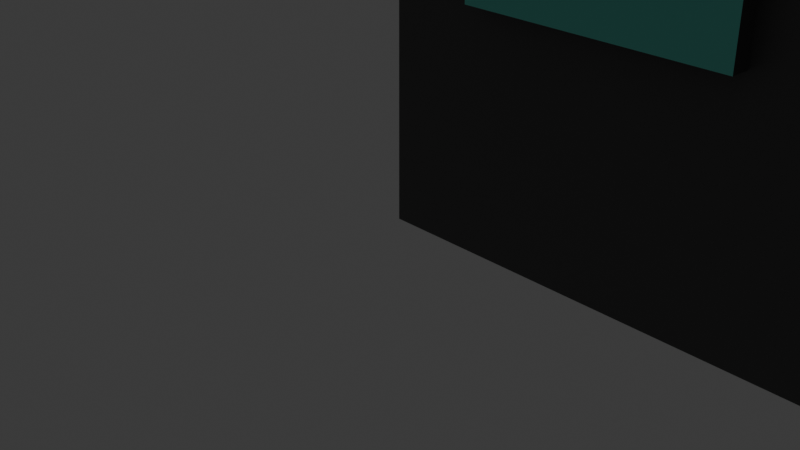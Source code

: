 # Source: SmokeJumpersApartmentBuilding.blend  (saved by Blender 4.3.34; exported with 4.5.12 LTS)
import bpy
from mathutils import Matrix  # noqa: F401  (used for matrix-valued properties, if any)

bpy.ops.wm.read_factory_settings(use_empty=True)
scene = bpy.context.scene
scene.name = 'Scene'

# ---- collections
col_collection = bpy.data.collections.new('Collection'); scene.collection.children.link(col_collection)

# ---- materials (node trees are filled in below, after node groups)
mat_material_001 = bpy.data.materials.new('Material.001')
mat_material_002 = bpy.data.materials.new('Material.002')
mat_material_003 = bpy.data.materials.new('Material.003')
mat_material_004 = bpy.data.materials.new('Material.004')
mat_material_005 = bpy.data.materials.new('Material.005')
mat_material_006 = bpy.data.materials.new('Material.006')
mat_material_007 = bpy.data.materials.new('Material.007')
mat_material_008 = bpy.data.materials.new('Material.008')

# ---- material node trees
mat_material_001.use_nodes = True; mat_material_001.node_tree.nodes.clear()
_N = mat_material_001.node_tree.nodes; _L = mat_material_001.node_tree.links
n0 = _N.new('ShaderNodeBsdfPrincipled'); n0.name = 'Principled BSDF'; n0.location = (10, 300)
n0.inputs[0].default_value = (0.08849, 0.08849, 0.08849, 1.0)
n1 = _N.new('ShaderNodeOutputMaterial'); n1.name = 'Material Output'; n1.location = (300, 300)
_L.new(n0.outputs[0], n1.inputs[0])
n1.is_active_output = True
mat_material_002.use_nodes = True; mat_material_002.node_tree.nodes.clear()
_N = mat_material_002.node_tree.nodes; _L = mat_material_002.node_tree.links
n0 = _N.new('ShaderNodeBsdfPrincipled'); n0.name = 'Principled BSDF'; n0.location = (10, 300)
n0.inputs[0].default_value = (0.1736, 0.8001, 0.6745, 1.0)
n1 = _N.new('ShaderNodeOutputMaterial'); n1.name = 'Material Output'; n1.location = (300, 300)
_L.new(n0.outputs[0], n1.inputs[0])
n1.is_active_output = True
mat_material_003.use_nodes = True; mat_material_003.node_tree.nodes.clear()
_N = mat_material_003.node_tree.nodes; _L = mat_material_003.node_tree.links
n0 = _N.new('ShaderNodeBsdfPrincipled'); n0.name = 'Principled BSDF'; n0.location = (10, 300)
n0.inputs[0].default_value = (0.1753, 0.1753, 0.1753, 1.0)
n1 = _N.new('ShaderNodeOutputMaterial'); n1.name = 'Material Output'; n1.location = (300, 300)
_L.new(n0.outputs[0], n1.inputs[0])
n1.is_active_output = True
mat_material_004.use_nodes = True; mat_material_004.node_tree.nodes.clear()
_N = mat_material_004.node_tree.nodes; _L = mat_material_004.node_tree.links
n0 = _N.new('ShaderNodeBsdfPrincipled'); n0.name = 'Principled BSDF'; n0.location = (10, 300)
n0.inputs[0].default_value = (0.2073, 0.558, 0.8001, 1.0)
n1 = _N.new('ShaderNodeOutputMaterial'); n1.name = 'Material Output'; n1.location = (300, 300)
_L.new(n0.outputs[0], n1.inputs[0])
n1.is_active_output = True
mat_material_005.use_nodes = True; mat_material_005.node_tree.nodes.clear()
_N = mat_material_005.node_tree.nodes; _L = mat_material_005.node_tree.links
n0 = _N.new('ShaderNodeBsdfPrincipled'); n0.name = 'Principled BSDF'; n0.location = (10, 300)
n0.inputs[0].default_value = (0.1601, 0.0583, 0.01438, 1.0)
n1 = _N.new('ShaderNodeOutputMaterial'); n1.name = 'Material Output'; n1.location = (300, 300)
_L.new(n0.outputs[0], n1.inputs[0])
n1.is_active_output = True
mat_material_006.use_nodes = True; mat_material_006.node_tree.nodes.clear()
_N = mat_material_006.node_tree.nodes; _L = mat_material_006.node_tree.links
n0 = _N.new('ShaderNodeBsdfPrincipled'); n0.name = 'Principled BSDF'; n0.location = (10, 300)
n1 = _N.new('ShaderNodeOutputMaterial'); n1.name = 'Material Output'; n1.location = (300, 300)
_L.new(n0.outputs[0], n1.inputs[0])
n1.is_active_output = True
mat_material_007.use_nodes = True; mat_material_007.node_tree.nodes.clear()
_N = mat_material_007.node_tree.nodes; _L = mat_material_007.node_tree.links
n0 = _N.new('ShaderNodeBsdfPrincipled'); n0.name = 'Principled BSDF'; n0.location = (10, 300)
n0.inputs[0].default_value = (0.01931, 0.8001, 0.02558, 1.0)
n1 = _N.new('ShaderNodeOutputMaterial'); n1.name = 'Material Output'; n1.location = (300, 300)
_L.new(n0.outputs[0], n1.inputs[0])
n1.is_active_output = True
mat_material_008.use_nodes = True; mat_material_008.node_tree.nodes.clear()
_N = mat_material_008.node_tree.nodes; _L = mat_material_008.node_tree.links
n0 = _N.new('ShaderNodeBsdfPrincipled'); n0.name = 'Principled BSDF'; n0.location = (10, 300)
n0.inputs[0].default_value = (0.0, 0.0, 0.0, 1.0)
n1 = _N.new('ShaderNodeOutputMaterial'); n1.name = 'Material Output'; n1.location = (300, 300)
_L.new(n0.outputs[0], n1.inputs[0])
n1.is_active_output = True

# ---- world
world_world = bpy.data.worlds.new('World'); scene.world = world_world
world_world.use_nodes = True; world_world.node_tree.nodes.clear()
_N = world_world.node_tree.nodes; _L = world_world.node_tree.links
n0 = _N.new('ShaderNodeOutputWorld'); n0.name = 'World Output'; n0.location = (300, 300)
n1 = _N.new('ShaderNodeBackground'); n1.name = 'Background'; n1.location = (10, 300)
n1.inputs[0].default_value = (0.05088, 0.05088, 0.05088, 1.0)
_L.new(n1.outputs[0], n0.inputs[0])
n0.is_active_output = True
world_world.color = (0.05088, 0.05088, 0.05088)
world_world.sun_shadow_jitter_overblur = 0.0

# ---- cameras
cam_camera = bpy.data.cameras.new('Camera')
cam_camera.clip_end = 100.0
cam_camera.ortho_scale = 7.314

# ---- lights
light_light = bpy.data.lights.new('Light', 'POINT')
light_light.energy = 1000.0
light_light.shadow_soft_size = 0.1

# ---- meshes
me_building_2_for_smokejumpers = bpy.data.meshes.new('Building.2 for Smokejumpers')
me_building_2_for_smokejumpers.from_pydata([(0.0, 86.59, 0.0), (21.8, 120.7, 0.0), (0.0, 230.8, 0.0), (35.97, 101.0, 0.0), (110.9, 86.59, 0.0), (75.65, 101.0, 0.0), (75.65, 120.7, 0.0), (85.48, 120.7, 0.0), (85.48, 211.3, 0.0), (21.8, 211.3, 0.0), (110.9, 230.8, 0.0), (35.97, 120.7, 0.0), (187.3, 230.8, 169.9), (110.9, 86.59, 169.9), (110.9, 230.8, 169.9), (155.2, 156.3, 169.9), (187.3, 156.3, 169.9), (0.0, 0.0, 169.9), (0.0, 86.59, 169.9), (186.2, 0.0, 169.9), (155.2, 78.16, 169.9), (186.2, 78.16, 169.9), (186.2, 13.31, 99.61), (186.2, 13.35, 127.3), (186.2, 68.19, 99.61), (186.2, 13.35, 156.6), (186.2, 68.22, 127.3), (186.2, 68.19, 70.29), (186.2, 0.0, 0.0), (186.2, 68.22, 156.6), (186.2, 13.31, 70.29), (186.2, 78.16, 0.0), (186.2, 78.16, 15.19), (187.3, 168.3, 101.1), (187.3, 168.9, 127.7), (187.3, 223.2, 101.1), (187.3, 168.9, 157.0), (187.3, 223.8, 127.7), (187.3, 223.2, 71.76), (187.3, 156.3, 15.62), (187.3, 156.3, 0.0), (187.3, 223.8, 157.0), (187.3, 168.3, 71.76), (187.3, 230.8, 0.0), (155.2, 156.3, 15.62), (155.2, 133.3, 17.56), (155.2, 100.6, 0.0), (155.2, 100.6, 17.56), (155.2, 133.3, 0.0), (155.2, 133.3, 42.06), (155.2, 100.6, 21.03), (155.2, 100.6, 42.06), (155.2, 133.3, 21.03), (155.2, 145.4, 67.75), (155.2, 96.25, 62.81), (155.2, 90.55, 67.75), (155.2, 137.4, 62.81), (155.2, 137.4, 54.43), (155.2, 146.1, 132.6), (155.2, 94.32, 127.8), (155.2, 91.26, 132.6), (155.2, 140.8, 127.8), (155.2, 140.8, 120.5), (155.2, 145.4, 97.07), (155.2, 91.26, 161.9), (155.2, 78.16, 15.19), (155.2, 87.23, 15.19), (155.2, 87.23, 0.0), (155.2, 90.55, 97.07), (155.2, 146.1, 161.9), (155.2, 146.7, 15.62), (155.2, 96.3, 45.31), (155.2, 96.25, 54.43), (155.2, 137.1, 45.31), (155.2, 137.1, 0.0), (155.2, 146.7, 0.0), (155.2, 94.32, 120.5), (155.2, 96.3, 0.0), (157.4, 146.1, 161.9), (157.4, 91.26, 132.6), (157.4, 91.26, 161.9), (157.4, 146.1, 132.6), (158.6, 145.4, 97.07), (158.6, 90.55, 67.75), (158.6, 90.55, 97.07), (158.6, 145.4, 67.75), (164.9, 140.8, 127.8), (164.9, 94.32, 120.5), (164.9, 94.32, 127.8), (164.9, 140.8, 120.5), (164.8, 137.4, 62.81), (164.8, 96.25, 54.43), (164.8, 96.25, 62.81), (164.8, 137.4, 54.43), (190.4, 223.2, 101.1), (190.4, 168.3, 71.76), (190.4, 168.3, 101.1), (190.4, 223.2, 71.76), (190.2, 223.8, 157.0), (190.2, 168.9, 127.7), (190.2, 168.9, 157.0), (190.2, 223.8, 127.7), (189.7, 68.22, 156.6), (189.7, 13.35, 127.3), (189.7, 13.35, 156.6), (189.7, 68.22, 127.3), (189.6, 68.19, 99.61), (189.6, 13.31, 70.29), (189.6, 13.31, 99.61), (189.6, 68.19, 70.29), (110.9, 230.8, 59.26), (158.4, 96.3, 45.31), (158.4, 100.6, 42.06), (158.4, 96.3, 0.0), (158.4, 137.1, 45.31), (158.4, 133.3, 42.06), (158.4, 133.3, 21.03), (158.4, 133.3, 17.56), (158.4, 133.3, 0.0), (158.4, 137.1, 0.0), (158.4, 100.6, 0.0), (158.4, 100.6, 21.03), (158.4, 100.6, 17.56), (158.2, 133.3, 17.56), (158.2, 133.3, 21.03), (158.2, 100.6, 21.03), (158.2, 100.6, 17.56), (0.0, 15.02, 130.1), (0.0, 16.56, 112.7), (0.0, 69.9, 130.1), (0.0, 16.42, 66.18), (0.0, 16.42, 36.86), (0.0, 16.56, 83.43), (0.0, 71.44, 112.7), (0.0, 69.9, 159.4), (0.0, 0.0, 0.0), (0.0, 71.29, 36.86), (0.0, 71.29, 66.18), (0.0, 71.44, 83.43), (0.0, 15.02, 159.4), (0.0, 86.59, 59.26), (155.2, 78.16, 0.0), (155.2, 156.3, 0.0), (110.9, 93.8, 129.0), (110.9, 94.71, 106.6), (110.9, 148.7, 129.0), (110.9, 94.71, 77.27), (110.9, 149.6, 106.6), (110.9, 148.7, 158.3), (110.9, 149.6, 77.27), (110.9, 165.9, 76.28), (110.9, 220.8, 76.28), (110.9, 220.8, 105.6), (110.9, 220.8, 128.8), (110.9, 220.8, 158.2), (110.9, 93.8, 158.3), (110.9, 165.9, 158.2), (110.9, 165.9, 105.6), (110.9, 165.9, 128.8), (109.2, 148.7, 129.0), (109.2, 93.8, 158.3), (109.2, 93.8, 129.0), (109.2, 148.7, 158.3), (108.4, 220.8, 128.8), (108.4, 165.9, 158.2), (108.4, 165.9, 128.8), (108.4, 220.8, 158.2), (108.6, 220.8, 76.28), (108.6, 165.9, 105.6), (108.6, 165.9, 76.28), (108.6, 220.8, 105.6), (108.7, 149.6, 77.27), (108.7, 94.71, 106.6), (108.7, 94.71, 77.27), (108.7, 149.6, 106.6), (103.3, 88.03, 159.0), (77.62, 88.03, 124.7), (103.3, 88.03, 124.7), (77.62, 88.03, 159.0), (77.62, 86.59, 159.0), (77.62, 86.59, 124.7), (103.3, 86.59, 124.7), (103.3, 86.59, 159.0), (36.27, 86.59, 68.27), (44.19, 86.59, 68.66), (36.27, 86.59, 102.6), (69.87, 86.59, 68.66), (44.19, 86.59, 103.0), (10.59, 86.59, 102.6), (77.62, 86.59, 69.03), (69.87, 86.59, 103.0), (103.3, 86.59, 69.03), (77.62, 86.59, 103.3), (70.01, 86.59, 19.02), (77.36, 86.59, 19.51), (70.01, 86.59, 53.33), (103.0, 86.59, 19.51), (77.36, 86.59, 53.83), (44.33, 86.59, 53.33), (36.53, 86.59, 53.68), (10.84, 86.59, 53.68), (10.84, 86.59, 19.36), (44.33, 86.59, 19.02), (36.53, 86.59, 19.36), (33.93, 86.59, 124.6), (42.05, 86.59, 124.6), (33.93, 86.59, 158.9), (67.74, 86.59, 124.6), (42.05, 86.59, 158.9), (8.239, 86.59, 158.9), (67.74, 86.59, 158.9), (103.0, 86.59, 53.83), (103.3, 86.59, 103.3), (10.59, 86.59, 68.27), (8.239, 86.59, 124.6), (67.74, 88.65, 158.9), (42.05, 88.65, 124.6), (67.74, 88.65, 124.6), (42.05, 88.65, 158.9), (33.93, 88.65, 158.9), (8.239, 88.65, 124.6), (33.93, 88.65, 124.6), (8.239, 88.65, 158.9), (103.3, 88.65, 103.3), (77.62, 88.65, 69.03), (103.3, 88.65, 69.03), (77.62, 88.65, 103.3), (69.87, 88.72, 103.0), (44.19, 88.72, 68.66), (69.87, 88.72, 68.66), (44.19, 88.72, 103.0), (36.27, 88.4, 102.6), (10.59, 88.4, 68.27), (36.27, 88.4, 68.27), (10.59, 88.4, 102.6), (103.0, 88.53, 53.83), (77.36, 88.53, 19.51), (103.0, 88.53, 19.51), (77.36, 88.53, 53.83), (70.01, 88.4, 53.33), (44.33, 88.4, 19.02), (70.01, 88.4, 19.02), (44.33, 88.4, 53.33), (36.53, 88.53, 53.68), (10.84, 88.53, 19.36), (36.53, 88.53, 19.36), (10.84, 88.53, 53.68), (50.13, 0.0, 24.22), (35.88, 0.0, 24.46), (50.13, 0.0, 58.53), (10.2, 0.0, 24.46), (35.88, 0.0, 58.77), (75.82, 0.0, 58.53), (10.2, 0.0, 58.77), (10.54, 0.0, 71.85), (95.31, 0.0, 59.07), (121.0, 0.0, 59.07), (135.4, 0.0, 59.1), (161.1, 0.0, 59.1), (10.54, 0.0, 106.2), (12.42, 0.0, 125.0), (36.23, 0.0, 106.2), (51.27, 0.0, 106.2), (76.96, 0.0, 106.2), (94.64, 0.0, 107.1), (120.3, 0.0, 107.1), (135.7, 0.0, 108.3), (161.4, 0.0, 108.3), (12.42, 0.0, 159.3), (38.11, 0.0, 159.3), (51.38, 0.0, 159.4), (77.06, 0.0, 159.4), (97.31, 0.0, 159.7), (123.0, 0.0, 159.7), (138.9, 0.0, 159.8), (164.6, 0.0, 159.8), (161.1, 0.0, 24.79), (75.82, 0.0, 24.22), (121.0, 0.0, 24.76), (95.31, 0.0, 24.76), (135.4, 0.0, 24.79), (161.4, 0.0, 73.98), (120.3, 0.0, 72.81), (76.96, 0.0, 71.89), (36.23, 0.0, 71.85), (51.27, 0.0, 71.89), (94.64, 0.0, 72.81), (135.7, 0.0, 73.98), (164.6, 0.0, 125.5), (77.06, 0.0, 125.1), (38.11, 0.0, 125.0), (51.38, 0.0, 125.1), (123.0, 0.0, 125.4), (97.31, 0.0, 125.4), (138.9, 0.0, 125.5), (-1.688, 71.29, 36.86), (-1.688, 16.42, 66.18), (-1.688, 16.42, 36.86), (-1.688, 71.29, 66.18), (-1.188, 69.9, 130.1), (-1.188, 15.02, 159.4), (-1.188, 15.02, 130.1), (-1.188, 69.9, 159.4), (-1.25, 71.44, 83.43), (-1.25, 16.56, 112.7), (-1.25, 16.56, 83.43), (-1.25, 71.44, 112.7), (12.42, -2.125, 159.3), (38.11, -2.125, 125.0), (12.42, -2.125, 125.0), (38.11, -2.125, 159.3), (51.38, -2.562, 159.4), (77.06, -2.562, 125.1), (51.38, -2.562, 125.1), (77.06, -2.562, 159.4), (97.31, -1.688, 159.7), (123.0, -1.688, 125.4), (97.31, -1.688, 125.4), (123.0, -1.688, 159.7), (138.9, -1.938, 159.8), (164.6, -1.938, 125.5), (138.9, -1.938, 125.5), (164.6, -1.938, 159.8), (10.54, -3.25, 106.2), (36.23, -3.25, 71.85), (10.54, -3.25, 71.85), (36.23, -3.25, 106.2), (51.27, -2.25, 106.2), (76.96, -2.25, 71.89), (51.27, -2.25, 71.89), (76.96, -2.25, 106.2), (94.64, -1.812, 107.1), (120.3, -1.812, 72.81), (94.64, -1.812, 72.81), (120.3, -1.812, 107.1), (135.7, -1.375, 108.3), (161.4, -1.375, 73.98), (135.7, -1.375, 73.98), (161.4, -1.375, 108.3), (135.4, -1.875, 59.1), (161.1, -1.875, 24.79), (135.4, -1.875, 24.79), (161.1, -1.875, 59.1), (95.31, -2.812, 59.07), (121.0, -2.812, 24.76), (95.31, -2.812, 24.76), (121.0, -2.812, 59.07), (10.2, -2.0, 58.77), (35.88, -2.0, 24.46), (10.2, -2.0, 24.46), (35.88, -2.0, 58.77), (50.13, -3.0, 58.53), (75.82, -3.0, 24.22), (50.13, -3.0, 24.22), (75.82, -3.0, 58.53), (80.7, 126.4, 15.75), (27.32, 205.6, 15.75), (27.32, 126.4, 15.75), (80.7, 205.6, 15.75), (80.7, 205.6, 25.06), (80.7, 126.4, 25.06), (27.32, 205.6, 25.06), (27.32, 126.4, 25.06), (21.8, 120.7, 25.06), (21.8, 211.3, 25.06), (85.48, 120.7, 25.06), (85.48, 211.3, 25.06), (75.65, 120.7, 16.38), (35.97, 120.7, 16.38), (75.65, 114.5, 16.38), (35.97, 114.5, 16.38), (35.97, 114.5, 9.562), (75.65, 114.5, 9.562), (75.65, 108.4, 9.562), (35.97, 108.4, 9.562), (35.97, 108.4, 4.25), (75.65, 108.4, 4.25), (75.65, 101.0, 4.25), (35.97, 101.0, 4.25), (187.3, 87.23, 0.0), (187.3, 146.7, 0.0), (187.3, 87.23, 15.19), (187.3, 78.16, 15.19), (187.3, 78.16, 0.0), (187.3, 146.7, 15.62), (0.0, 230.8, 59.26), (0.0, 86.59, 0.0), (0.0, 230.8, 0.0), (110.9, 230.8, 0.0), (110.9, 230.8, 59.26), (0.0, 86.59, 59.26), (0.0, 230.8, 59.26), (0.0, 231.4, 0.0), (110.9, 231.4, 0.0), (110.9, 231.4, 59.26), (0.0, 231.4, 59.26), (-0.6578, 86.59, 0.0), (-0.6578, 230.8, 0.0), (-0.6578, 86.59, 59.26), (-0.6578, 230.8, 59.26)], [], [(0, 1, 2), (1, 0, 3), (3, 0, 4), (3, 4, 5), (5, 4, 6), (6, 4, 7), (7, 4, 8), (2, 9, 10), (9, 2, 1), (10, 9, 8), (10, 8, 4), (11, 1, 3), (12, 14, 13), (13, 15, 12), (15, 16, 12), (13, 18, 17), (17, 19, 13), (19, 20, 13), (20, 15, 13), (19, 21, 20), (22, 24, 23), (23, 25, 22), (24, 26, 23), (24, 27, 26), (19, 28, 25), (25, 21, 19), (28, 22, 25), (25, 29, 21), (29, 26, 21), (28, 31, 30), (30, 22, 28), (31, 27, 30), (31, 26, 27), (31, 21, 26), (31, 21, 32), (33, 35, 34), (34, 36, 33), (35, 37, 34), (35, 38, 37), (16, 39, 36), (36, 12, 16), (39, 40, 36), (40, 33, 36), (36, 41, 12), (41, 37, 12), (40, 43, 42), (42, 33, 40), (43, 38, 42), (43, 37, 38), (43, 12, 37), (15, 44, 39), (39, 16, 15), (45, 47, 46), (46, 48, 45), (49, 51, 50), (50, 52, 49), (53, 55, 54), (54, 56, 53), (56, 57, 53), (58, 60, 59), (59, 61, 58), (61, 62, 58), (62, 63, 58), (63, 53, 58), (20, 65, 64), (64, 15, 20), (65, 66, 64), (66, 67, 64), (67, 68, 64), (64, 69, 15), (69, 58, 15), (58, 70, 15), (70, 44, 15), (57, 72, 71), (71, 73, 57), (73, 74, 57), (74, 75, 57), (75, 53, 57), (75, 58, 53), (75, 70, 58), (68, 63, 76), (76, 60, 68), (60, 64, 68), (76, 59, 60), (63, 62, 76), (67, 77, 55), (55, 68, 67), (77, 72, 55), (72, 54, 55), (77, 71, 72), (78, 80, 79), (79, 81, 78), (79, 60, 58), (58, 81, 79), (64, 60, 79), (79, 80, 64), (78, 69, 64), (64, 80, 78), (78, 81, 58), (58, 69, 78), (82, 84, 83), (83, 85, 82), (83, 55, 53), (53, 85, 83), (68, 55, 83), (83, 84, 68), (82, 63, 68), (68, 84, 82), (82, 85, 53), (53, 63, 82), (86, 88, 87), (87, 89, 86), (87, 76, 62), (62, 89, 87), (59, 76, 87), (87, 88, 59), (86, 61, 59), (59, 88, 86), (86, 89, 62), (62, 61, 86), (90, 92, 91), (91, 93, 90), (90, 93, 57), (57, 56, 90), (91, 72, 57), (57, 93, 91), (54, 72, 91), (91, 92, 54), (90, 56, 54), (54, 92, 90), (94, 96, 95), (95, 97, 94), (95, 42, 38), (38, 97, 95), (33, 42, 95), (95, 96, 33), (94, 35, 33), (33, 96, 94), (94, 97, 38), (38, 35, 94), (98, 100, 99), (99, 101, 98), (99, 34, 37), (37, 101, 99), (36, 34, 99), (99, 100, 36), (98, 41, 36), (36, 100, 98), (98, 101, 37), (37, 41, 98), (102, 104, 103), (103, 105, 102), (103, 23, 26), (26, 105, 103), (25, 23, 103), (103, 104, 25), (102, 29, 25), (25, 104, 102), (102, 105, 26), (26, 29, 102), (106, 108, 107), (107, 109, 106), (107, 30, 27), (27, 109, 107), (22, 30, 107), (107, 108, 22), (106, 24, 22), (22, 108, 106), (106, 109, 27), (27, 24, 106), (12, 43, 10), (10, 110, 12), (110, 14, 12), (111, 113, 112), (112, 114, 111), (112, 115, 114), (115, 116, 114), (116, 117, 114), (117, 118, 114), (118, 119, 114), (112, 113, 120), (120, 112, 121), (120, 121, 122), (71, 77, 113), (113, 111, 71), (114, 73, 71), (71, 111, 114), (114, 119, 74), (74, 73, 114), (45, 48, 118), (118, 117, 45), (117, 45, 123), (124, 117, 123), (117, 124, 116), (49, 52, 124), (124, 49, 116), (116, 115, 49), (112, 51, 49), (49, 115, 112), (112, 121, 125), (125, 50, 112), (50, 51, 112), (121, 126, 122), (126, 121, 125), (122, 120, 46), (46, 47, 122), (47, 122, 126), (124, 125, 126), (126, 123, 124), (126, 45, 47), (45, 123, 126), (124, 52, 50), (50, 125, 124), (127, 129, 128), (128, 130, 127), (130, 131, 127), (128, 130, 132), (129, 133, 128), (129, 134, 133), (135, 17, 131), (131, 0, 135), (17, 127, 131), (131, 136, 0), (136, 137, 0), (137, 138, 0), (138, 133, 0), (17, 18, 139), (139, 127, 17), (18, 134, 139), (18, 133, 134), (18, 0, 133), (18, 0, 140), (137, 130, 132), (132, 138, 137), (28, 135, 0), (0, 4, 28), (4, 141, 28), (4, 10, 141), (141, 31, 28), (10, 43, 142), (142, 141, 10), (142, 141, 67), (142, 67, 77), (142, 77, 46), (142, 46, 48), (142, 48, 74), (142, 74, 75), (43, 40, 142), (143, 145, 144), (144, 146, 143), (145, 147, 144), (145, 148, 147), (4, 13, 146), (146, 10, 4), (13, 143, 146), (146, 149, 10), (149, 150, 10), (149, 147, 150), (150, 151, 10), (151, 152, 10), (152, 153, 10), (153, 154, 10), (13, 14, 155), (155, 143, 13), (14, 148, 155), (14, 156, 148), (156, 147, 148), (156, 157, 147), (157, 150, 147), (156, 158, 157), (14, 154, 156), (14, 10, 154), (14, 10, 110), (152, 157, 158), (158, 153, 152), (159, 161, 160), (160, 162, 159), (143, 159, 161), (159, 145, 143), (148, 145, 159), (159, 162, 148), (148, 162, 160), (160, 155, 148), (160, 143, 161), (143, 160, 155), (163, 165, 164), (164, 166, 163), (158, 163, 165), (163, 158, 153), (154, 153, 163), (163, 166, 154), (154, 166, 164), (164, 156, 154), (164, 165, 158), (158, 156, 164), (167, 169, 168), (168, 170, 167), (150, 167, 169), (167, 150, 151), (152, 151, 167), (167, 170, 152), (152, 170, 168), (168, 157, 152), (168, 169, 150), (150, 157, 168), (171, 173, 172), (172, 174, 171), (146, 171, 173), (171, 146, 149), (147, 149, 171), (171, 174, 147), (147, 174, 172), (172, 144, 147), (172, 146, 173), (146, 144, 172), (175, 177, 176), (176, 178, 175), (176, 180, 179), (179, 178, 176), (181, 180, 176), (176, 177, 181), (175, 182, 181), (181, 177, 175), (175, 178, 179), (179, 182, 175), (183, 185, 184), (184, 186, 183), (185, 187, 184), (185, 188, 187), (186, 190, 189), (189, 191, 186), (190, 192, 189), (190, 187, 192), (193, 195, 194), (194, 196, 193), (195, 197, 194), (195, 198, 197), (198, 199, 197), (199, 200, 197), (0, 140, 201), (201, 202, 0), (202, 193, 0), (201, 203, 202), (140, 200, 201), (140, 197, 200), (198, 202, 203), (203, 199, 198), (204, 206, 205), (205, 204, 207), (206, 208, 205), (206, 209, 208), (207, 210, 180), (180, 207, 181), (210, 179, 180), (210, 208, 179), (4, 0, 196), (196, 13, 4), (0, 193, 196), (196, 211, 13), (211, 191, 13), (211, 197, 191), (197, 140, 191), (140, 183, 191), (183, 186, 191), (191, 212, 13), (212, 181, 13), (212, 192, 181), (192, 204, 181), (204, 207, 181), (181, 182, 13), (182, 179, 13), (140, 18, 213), (213, 183, 140), (18, 188, 213), (18, 214, 188), (214, 187, 188), (214, 192, 187), (214, 204, 192), (18, 209, 214), (18, 208, 209), (18, 179, 208), (18, 13, 179), (215, 217, 216), (216, 218, 215), (216, 205, 208), (208, 218, 216), (207, 205, 216), (216, 217, 207), (215, 210, 207), (207, 217, 215), (215, 218, 208), (208, 210, 215), (219, 221, 220), (220, 222, 219), (220, 214, 209), (209, 222, 220), (204, 214, 220), (220, 221, 204), (219, 206, 204), (204, 221, 219), (219, 222, 209), (209, 206, 219), (223, 225, 224), (224, 226, 223), (224, 189, 192), (192, 226, 224), (191, 224, 189), (224, 191, 225), (223, 191, 212), (191, 223, 225), (223, 226, 192), (192, 212, 223), (227, 229, 228), (228, 230, 227), (228, 184, 187), (187, 230, 228), (186, 228, 184), (228, 186, 229), (227, 190, 186), (186, 229, 227), (227, 230, 187), (187, 190, 227), (231, 233, 232), (232, 234, 231), (232, 213, 188), (188, 234, 232), (183, 213, 232), (232, 183, 233), (231, 185, 183), (183, 233, 231), (231, 234, 188), (188, 185, 231), (235, 237, 236), (236, 238, 235), (236, 194, 197), (197, 238, 236), (196, 236, 194), (236, 196, 237), (235, 196, 211), (196, 235, 237), (235, 238, 197), (197, 211, 235), (239, 241, 240), (240, 242, 239), (240, 202, 198), (198, 242, 240), (193, 240, 202), (240, 193, 241), (239, 195, 193), (193, 241, 239), (239, 242, 198), (198, 195, 239), (243, 245, 244), (244, 246, 243), (244, 201, 200), (200, 246, 244), (203, 244, 201), (244, 203, 245), (243, 199, 203), (203, 245, 243), (243, 246, 200), (200, 199, 243), (247, 249, 248), (248, 250, 247), (249, 251, 248), (249, 252, 251), (135, 28, 250), (250, 17, 135), (28, 247, 250), (250, 253, 17), (253, 254, 17), (253, 251, 254), (251, 255, 254), (255, 256, 254), (256, 257, 254), (257, 258, 254), (254, 259, 17), (259, 260, 17), (259, 261, 260), (261, 262, 260), (262, 263, 260), (263, 264, 260), (264, 265, 260), (265, 266, 260), (266, 267, 260), (260, 268, 17), (268, 269, 17), (269, 270, 17), (270, 271, 17), (271, 272, 17), (272, 273, 17), (273, 274, 17), (274, 275, 17), (28, 19, 276), (276, 277, 28), (277, 247, 28), (276, 278, 277), (278, 279, 277), (276, 280, 278), (19, 258, 276), (19, 281, 258), (281, 282, 258), (282, 283, 258), (283, 284, 258), (284, 254, 258), (283, 285, 284), (282, 286, 283), (281, 287, 282), (19, 267, 281), (19, 288, 267), (288, 289, 267), (289, 290, 267), (290, 260, 267), (289, 291, 290), (288, 292, 289), (292, 293, 289), (288, 294, 292), (19, 275, 288), (19, 17, 275), (273, 292, 294), (294, 274, 273), (271, 289, 293), (293, 272, 271), (269, 290, 291), (291, 270, 269), (265, 282, 287), (287, 266, 265), (263, 283, 286), (286, 264, 263), (261, 284, 285), (285, 262, 261), (256, 278, 280), (280, 257, 256), (252, 277, 279), (279, 255, 252), (255, 251, 252), (295, 297, 296), (296, 298, 295), (131, 295, 297), (295, 131, 136), (137, 136, 295), (295, 298, 137), (137, 298, 296), (296, 130, 137), (296, 297, 131), (131, 130, 296), (299, 301, 300), (300, 302, 299), (127, 299, 301), (299, 127, 129), (134, 129, 299), (299, 302, 134), (134, 300, 302), (300, 134, 139), (300, 127, 301), (127, 300, 139), (303, 305, 304), (304, 306, 303), (132, 303, 305), (303, 132, 138), (133, 138, 303), (303, 306, 133), (133, 306, 304), (304, 128, 133), (304, 132, 305), (132, 304, 128), (307, 309, 308), (308, 310, 307), (260, 307, 309), (307, 260, 268), (269, 268, 307), (307, 310, 269), (269, 310, 308), (308, 290, 269), (308, 309, 260), (260, 290, 308), (311, 313, 312), (312, 314, 311), (291, 313, 311), (311, 291, 270), (271, 270, 311), (311, 314, 271), (271, 314, 312), (312, 289, 271), (312, 313, 291), (291, 289, 312), (315, 317, 316), (316, 318, 315), (293, 317, 315), (315, 272, 293), (273, 272, 315), (315, 318, 273), (273, 318, 316), (316, 292, 273), (316, 317, 293), (293, 292, 316), (319, 321, 320), (320, 322, 319), (294, 321, 319), (319, 274, 294), (275, 274, 319), (319, 322, 275), (275, 322, 320), (320, 288, 275), (320, 321, 294), (294, 288, 320), (323, 325, 324), (324, 326, 323), (254, 325, 323), (323, 259, 254), (261, 259, 323), (323, 326, 261), (261, 326, 324), (324, 284, 261), (324, 325, 254), (254, 284, 324), (327, 329, 328), (328, 330, 327), (285, 327, 329), (327, 285, 262), (263, 262, 327), (327, 330, 263), (263, 330, 328), (328, 283, 263), (328, 329, 285), (285, 283, 328), (331, 333, 332), (332, 334, 331), (286, 333, 331), (331, 264, 286), (265, 264, 331), (331, 334, 265), (265, 334, 332), (332, 282, 265), (332, 333, 286), (286, 282, 332), (335, 337, 336), (336, 338, 335), (287, 337, 335), (335, 266, 287), (267, 266, 335), (335, 338, 267), (267, 338, 336), (336, 281, 267), (336, 337, 287), (287, 281, 336), (339, 341, 340), (340, 342, 339), (280, 341, 339), (339, 257, 280), (258, 257, 339), (339, 342, 258), (258, 342, 340), (340, 276, 258), (340, 280, 341), (280, 340, 276), (343, 345, 344), (344, 346, 343), (279, 345, 343), (343, 255, 279), (256, 255, 343), (343, 346, 256), (256, 346, 344), (344, 278, 256), (344, 279, 345), (279, 278, 344), (347, 349, 348), (348, 350, 347), (250, 349, 347), (347, 253, 250), (251, 253, 347), (347, 350, 251), (251, 350, 348), (348, 248, 251), (348, 250, 349), (250, 248, 348), (351, 353, 352), (352, 354, 351), (247, 353, 351), (351, 249, 247), (252, 249, 351), (351, 354, 252), (252, 354, 352), (352, 277, 252), (352, 247, 353), (247, 277, 352), (355, 356, 357), (356, 355, 358), (359, 355, 360), (355, 359, 358), (359, 356, 358), (356, 359, 361), (356, 362, 357), (362, 356, 361), (362, 355, 357), (355, 362, 360), (363, 362, 364), (362, 363, 365), (362, 365, 360), (360, 365, 359), (364, 361, 366), (361, 364, 362), (366, 361, 359), (366, 359, 365), (364, 1, 363), (1, 364, 9), (365, 7, 6), (6, 367, 365), (367, 368, 365), (368, 11, 1), (1, 363, 368), (363, 368, 365), (8, 365, 7), (365, 8, 366), (364, 8, 9), (8, 364, 366), (369, 368, 370), (368, 369, 367), (369, 372, 371), (371, 369, 370), (373, 371, 374), (371, 373, 372), (373, 376, 375), (375, 373, 374), (377, 375, 378), (375, 377, 376), (6, 5, 377), (377, 6, 376), (376, 373, 6), (373, 372, 6), (372, 369, 6), (369, 6, 367), (371, 375, 374), (368, 371, 370), (375, 3, 378), (3, 375, 11), (11, 371, 375), (11, 368, 371), (377, 5, 3), (3, 378, 377), (113, 46, 77), (46, 113, 120), (118, 74, 48), (74, 118, 119), (71, 77, 51), (51, 73, 71), (51, 49, 73), (49, 52, 73), (52, 73, 45), (45, 73, 48), (48, 74, 73), (52, 50, 47), (47, 52, 45), (51, 77, 46), (46, 51, 50), (46, 50, 47), (379, 77, 67), (77, 379, 113), (113, 379, 120), (120, 379, 118), (118, 379, 119), (119, 75, 74), (75, 119, 380), (380, 119, 379), (120, 48, 46), (48, 120, 118), (21, 32, 65), (65, 20, 21), (32, 66, 65), (66, 32, 381), (381, 32, 382), (379, 382, 383), (382, 379, 381), (66, 379, 67), (379, 66, 381), (66, 65, 141), (141, 67, 66), (32, 141, 31), (141, 32, 65), (382, 383, 31), (31, 32, 382), (384, 44, 70), (44, 384, 39), (44, 70, 75), (75, 142, 44), (384, 75, 380), (75, 384, 70), (40, 384, 380), (384, 40, 39), (44, 142, 40), (40, 39, 44), (0, 140, 390, 386), (110, 385, 391, 389), (140, 385, 391, 390), (2, 0, 386, 387), (387, 386, 396, 397), (391, 387, 397, 399), (387, 388, 393, 392), (388, 389, 394, 393), (2, 10, 388, 387), (10, 110, 389, 388), (394, 393, 392), (392, 395, 394), (389, 391, 395, 394), (391, 387, 392, 395), (397, 396, 398), (398, 399, 397), (390, 391, 399, 398), (386, 390, 398, 396)])
me_building_2_for_smokejumpers.polygons.foreach_set('material_index', [5, 5, 5, 5, 5, 5, 5, 5, 5, 5, 5, 5, 0, 0, 0, 0, 0, 0, 0, 0, 0, 0, 0, 0, 0, 0, 0, 0, 0, 0, 0, 0, 0, 0, 0, 0, 0, 0, 0, 0, 0, 0, 0, 0, 0, 0, 0, 0, 0, 0, 0, 0, 3, 3, 3, 3, 4, 4, 4, 4, 4, 4, 4, 4, 4, 4, 4, 4, 4, 4, 4, 4, 4, 4, 4, 4, 4, 4, 4, 4, 4, 4, 4, 4, 4, 4, 4, 4, 4, 4, 1, 1, 0, 0, 0, 0, 0, 0, 0, 0, 1, 1, 0, 0, 0, 0, 0, 0, 0, 0, 4, 4, 0, 4, 4, 4, 6, 6, 4, 4, 4, 4, 4, 4, 4, 4, 4, 4, 6, 6, 1, 1, 0, 0, 0, 0, 0, 0, 0, 0, 1, 1, 0, 0, 0, 0, 0, 0, 0, 0, 1, 1, 0, 0, 0, 0, 0, 0, 0, 0, 1, 1, 0, 0, 0, 0, 0, 0, 0, 0, 0, 0, 0, 7, 7, 7, 7, 7, 7, 7, 7, 7, 7, 7, 7, 7, 7, 7, 7, 7, 7, 0, 0, 0, 7, 7, 7, 7, 7, 7, 7, 7, 0, 0, 7, 7, 0, 0, 0, 0, 0, 0, 0, 0, 0, 0, 0, 0, 0, 0, 0, 0, 0, 0, 0, 0, 0, 0, 0, 0, 0, 0, 0, 0, 0, 0, 0, 0, 0, 0, 0, 0, 0, 0, 0, 0, 0, 0, 4, 0, 4, 0, 4, 4, 4, 4, 4, 4, 4, 4, 4, 4, 4, 4, 4, 4, 4, 4, 4, 0, 4, 4, 0, 4, 4, 1, 1, 0, 0, 0, 0, 0, 0, 0, 0, 1, 1, 0, 0, 0, 0, 0, 0, 0, 0, 1, 1, 0, 0, 0, 0, 0, 0, 0, 0, 1, 1, 0, 0, 0, 0, 0, 0, 0, 0, 1, 1, 0, 0, 0, 0, 0, 0, 0, 0, 4, 0, 4, 0, 4, 0, 4, 0, 4, 0, 4, 0, 0, 0, 4, 4, 4, 0, 4, 4, 4, 4, 4, 0, 4, 0, 4, 0, 4, 0, 4, 4, 4, 4, 4, 4, 4, 4, 0, 4, 4, 4, 4, 0, 4, 4, 4, 4, 4, 4, 4, 4, 4, 4, 4, 4, 4, 1, 1, 0, 0, 0, 0, 0, 0, 0, 0, 1, 1, 0, 0, 0, 0, 0, 0, 0, 0, 1, 1, 0, 0, 0, 0, 0, 0, 0, 0, 1, 1, 0, 0, 0, 0, 0, 0, 0, 0, 1, 1, 0, 0, 0, 0, 0, 0, 0, 0, 1, 1, 0, 0, 0, 0, 0, 0, 0, 0, 1, 1, 0, 0, 0, 0, 0, 0, 0, 0, 1, 1, 0, 0, 0, 0, 0, 0, 0, 0, 0, 0, 0, 0, 0, 0, 0, 0, 0, 0, 0, 0, 0, 0, 0, 0, 0, 0, 0, 0, 0, 0, 0, 0, 0, 0, 0, 0, 0, 0, 0, 0, 0, 0, 0, 0, 0, 0, 0, 0, 0, 0, 0, 0, 0, 0, 0, 0, 0, 0, 0, 0, 0, 0, 0, 0, 0, 0, 0, 0, 0, 0, 0, 0, 0, 0, 0, 0, 0, 0, 0, 0, 0, 0, 1, 1, 0, 0, 0, 0, 0, 0, 0, 0, 1, 1, 0, 0, 0, 0, 0, 0, 0, 0, 1, 1, 0, 0, 0, 0, 0, 0, 0, 0, 1, 1, 0, 0, 0, 0, 0, 0, 0, 0, 1, 1, 0, 0, 0, 0, 0, 0, 0, 0, 1, 1, 0, 0, 0, 0, 0, 0, 0, 0, 1, 1, 0, 0, 0, 0, 0, 0, 0, 0, 1, 1, 0, 0, 0, 0, 0, 0, 0, 0, 1, 1, 0, 0, 0, 0, 0, 0, 0, 0, 1, 1, 0, 0, 0, 0, 0, 0, 0, 0, 1, 1, 0, 0, 0, 0, 0, 0, 0, 0, 1, 1, 0, 0, 0, 0, 0, 0, 0, 0, 1, 1, 0, 0, 0, 0, 0, 0, 0, 0, 1, 1, 0, 0, 0, 0, 0, 0, 0, 0, 1, 1, 0, 0, 0, 0, 0, 0, 0, 0, 3, 3, 5, 5, 5, 5, 5, 5, 5, 5, 5, 5, 5, 5, 5, 5, 5, 5, 5, 5, 5, 5, 5, 5, 5, 5, 5, 5, 5, 5, 5, 5, 5, 5, 5, 5, 5, 5, 5, 5, 5, 5, 5, 5, 5, 5, 5, 5, 5, 5, 5, 5, 5, 5, 7, 7, 7, 7, 7, 7, 7, 7, 7, 7, 7, 0, 0, 7, 3, 3, 5, 5, 5, 5, 5, 5, 5, 5, 7, 7, 0, 0, 5, 5, 5, 5, 5, 5, 5, 0, 0, 0, 0, 0, 0, 5, 5, 5, 0, 5, 5, 5, 5, 0, 5, 4, 0, 0, 5, 5, 0, 5, 0, 5, 0, 0, 0, 0, 0, 0, 0, 0, 4])
me_building_2_for_smokejumpers.materials.append(mat_material_001)
me_building_2_for_smokejumpers.materials.append(mat_material_002)
me_building_2_for_smokejumpers.materials.append(mat_material_003)
me_building_2_for_smokejumpers.materials.append(mat_material_004)
me_building_2_for_smokejumpers.materials.append(mat_material_005)
me_building_2_for_smokejumpers.materials.append(mat_material_006)
me_building_2_for_smokejumpers.materials.append(mat_material_007)
me_building_2_for_smokejumpers.materials.append(mat_material_008)
me_building_2_for_smokejumpers.update()

# ---- objects
ob_light = bpy.data.objects.new('Light', light_light)
ob_camera = bpy.data.objects.new('Camera', cam_camera)
ob_building_2_for_smokejumpers = bpy.data.objects.new('Building.2 for Smokejumpers', me_building_2_for_smokejumpers)

# ---- transforms, parenting, visibility, modifiers, constraints
ob_light.location = (4.076, 1.005, 5.904)
ob_light.rotation_euler = (0.6503, 0.05522, 1.866)
ob_light.lock_rotations_4d = False
ob_light.empty_display_type = 'ARROWS'
ob_light.color = (0.0, 0.0, 0.0, 0.0)
ob_light.lineart.crease_threshold = 0.0
ob_camera.location = (7.359, -6.926, 4.958)
ob_camera.rotation_euler = (1.109, 0.0, 0.8149)
ob_camera.lock_rotations_4d = False
ob_camera.empty_display_type = 'ARROWS'
ob_camera.color = (0.0, 0.0, 0.0, 0.0)
ob_camera.display_type = 'WIRE'
ob_camera.lineart.crease_threshold = 0.0
ob_building_2_for_smokejumpers.location = (0.0, 0.0, 0.0)
ob_building_2_for_smokejumpers.scale = (0.1, 0.1, 0.1)

# ---- collection membership
col_collection.objects.link(ob_light)
col_collection.objects.link(ob_camera)
col_collection.objects.link(ob_building_2_for_smokejumpers)

# ---- scene / render settings (as saved in the file)
scene.camera = ob_camera
scene.frame_start = 1; scene.frame_end = 250; scene.frame_set(1)
scene.render.engine = 'BLENDER_EEVEE_NEXT'
bpy.context.view_layer.update()

